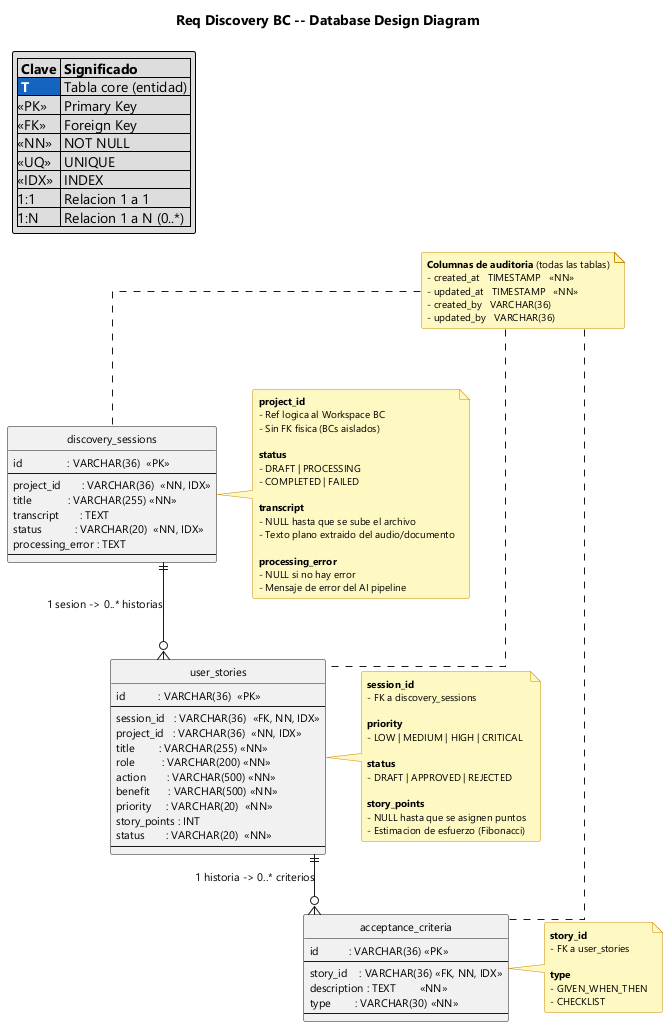

The diagram above was rendered by PlantUML. Its source (embedded in the PNG):
@startuml discovery-database
!include ../styles/reqsai-database-style.puml

title Req Discovery BC -- Database Design Diagram

legend top left
  |= Clave |= Significado |
  |<$REQSAI_BLUE_800><color:#FFFFFF><b> T </b></color>| Tabla core (entidad) |
  |<<PK>>| Primary Key |
  |<<FK>>| Foreign Key |
  |<<NN>>| NOT NULL |
  |<<UQ>>| UNIQUE |
  |<<IDX>>| INDEX |
  |1:1| Relacion 1 a 1 |
  |1:N| Relacion 1 a N (0..*) |
endlegend

note as auditNote
  <b>Columnas de auditoria</b> (todas las tablas)
  - created_at   TIMESTAMP   <<NN>>
  - updated_at   TIMESTAMP   <<NN>>
  - created_by   VARCHAR(36)
  - updated_by   VARCHAR(36)
end note

' ── Table: discovery_sessions ────────────────────────────────────────
CORE(discovery_sessions) {
  id               : VARCHAR(36)  <<PK>>
  --
  project_id       : VARCHAR(36)  <<NN, IDX>>
  title            : VARCHAR(255) <<NN>>
  transcript       : TEXT
  status           : VARCHAR(20)  <<NN, IDX>>
  processing_error : TEXT
  --
}

note right of discovery_sessions
  <b>project_id</b>
  - Ref logica al Workspace BC
  - Sin FK fisica (BCs aislados)

  <b>status</b>
  - DRAFT | PROCESSING
  - COMPLETED | FAILED

  <b>transcript</b>
  - NULL hasta que se sube el archivo
  - Texto plano extraido del audio/documento

  <b>processing_error</b>
  - NULL si no hay error
  - Mensaje de error del AI pipeline
end note

' ── Table: user_stories ──────────────────────────────────────────────
CORE(user_stories) {
  id           : VARCHAR(36)  <<PK>>
  --
  session_id   : VARCHAR(36)  <<FK, NN, IDX>>
  project_id   : VARCHAR(36)  <<NN, IDX>>
  title        : VARCHAR(255) <<NN>>
  role         : VARCHAR(200) <<NN>>
  action       : VARCHAR(500) <<NN>>
  benefit      : VARCHAR(500) <<NN>>
  priority     : VARCHAR(20)  <<NN>>
  story_points : INT
  status       : VARCHAR(20)  <<NN>>
  --
}

note right of user_stories
  <b>session_id</b>
  - FK a discovery_sessions

  <b>priority</b>
  - LOW | MEDIUM | HIGH | CRITICAL

  <b>status</b>
  - DRAFT | APPROVED | REJECTED

  <b>story_points</b>
  - NULL hasta que se asignen puntos
  - Estimacion de esfuerzo (Fibonacci)
end note

' ── Table: acceptance_criteria ───────────────────────────────────────
CORE(acceptance_criteria) {
  id          : VARCHAR(36) <<PK>>
  --
  story_id    : VARCHAR(36) <<FK, NN, IDX>>
  description : TEXT        <<NN>>
  type        : VARCHAR(30) <<NN>>
  --
}

note right of acceptance_criteria
  <b>story_id</b>
  - FK a user_stories

  <b>type</b>
  - GIVEN_WHEN_THEN
  - CHECKLIST
end note

' ── Relationships ────────────────────────────────────────────────────
discovery_sessions ||--o{ user_stories        : "1 sesion -> 0..* historias"
user_stories       ||--o{ acceptance_criteria : "1 historia -> 0..* criterios"

auditNote .. discovery_sessions
auditNote .. user_stories
auditNote .. acceptance_criteria

@enduml